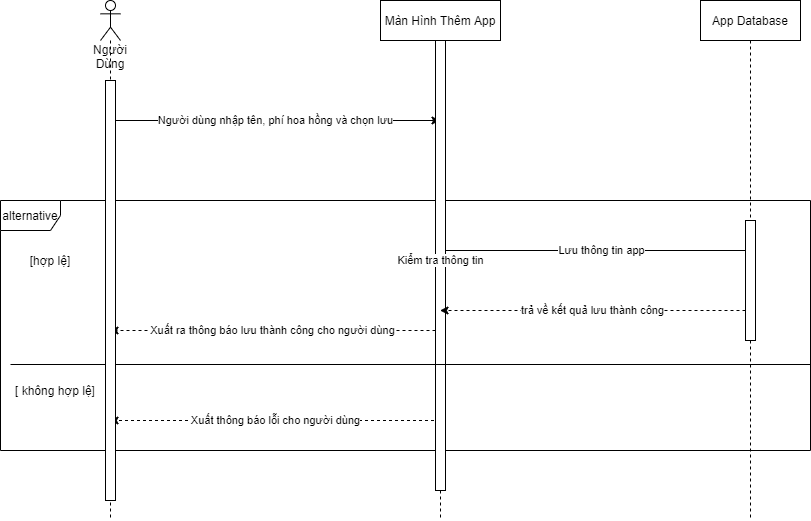

The diagram above was exported from draw.io. Its source (the exported page's mxGraphModel, read from the mxfile embedded in the PNG):
<mxGraphModel dx="782" dy="507" grid="1" gridSize="10" guides="1" tooltips="1" connect="1" arrows="1" fold="1" page="1" pageScale="1" pageWidth="1169" pageHeight="826" background="#ffffff" math="0" shadow="0">
  <root>
    <mxCell id="0" />
    <mxCell id="1" parent="0" />
    <mxCell id="XiwQC8geOflT0IC3q1Iu-56" value="alternative" style="shape=umlFrame;whiteSpace=wrap;html=1;width=60;height=30;" parent="1" vertex="1">
      <mxGeometry x="30" y="320" width="810" height="250" as="geometry" />
    </mxCell>
    <mxCell id="XiwQC8geOflT0IC3q1Iu-49" value="Người dùng nhập tên, phí hoa hồng và chọn lưu" style="edgeStyle=orthogonalEdgeStyle;rounded=0;orthogonalLoop=1;jettySize=auto;html=1;" parent="1" source="XiwQC8geOflT0IC3q1Iu-43" target="XiwQC8geOflT0IC3q1Iu-44" edge="1">
      <mxGeometry relative="1" as="geometry">
        <Array as="points">
          <mxPoint x="300" y="240" />
          <mxPoint x="300" y="240" />
        </Array>
      </mxGeometry>
    </mxCell>
    <mxCell id="XiwQC8geOflT0IC3q1Iu-65" value="Lưu thông tin app" style="edgeStyle=orthogonalEdgeStyle;rounded=0;orthogonalLoop=1;jettySize=auto;html=1;entryX=0.61;entryY=0.164;entryDx=0;entryDy=0;entryPerimeter=0;" parent="1" source="XiwQC8geOflT0IC3q1Iu-44" target="XiwQC8geOflT0IC3q1Iu-64" edge="1">
      <mxGeometry relative="1" as="geometry">
        <Array as="points">
          <mxPoint x="781" y="370" />
        </Array>
      </mxGeometry>
    </mxCell>
    <mxCell id="XiwQC8geOflT0IC3q1Iu-70" value="Xuất thông báo lỗi cho người dùng" style="edgeStyle=orthogonalEdgeStyle;rounded=0;orthogonalLoop=1;jettySize=auto;html=1;dashed=1;" parent="1" source="XiwQC8geOflT0IC3q1Iu-44" target="XiwQC8geOflT0IC3q1Iu-43" edge="1">
      <mxGeometry relative="1" as="geometry">
        <Array as="points">
          <mxPoint x="300" y="540" />
          <mxPoint x="300" y="540" />
        </Array>
      </mxGeometry>
    </mxCell>
    <mxCell id="XiwQC8geOflT0IC3q1Iu-44" value="Màn Hình Thêm App" style="shape=umlLifeline;perimeter=lifelinePerimeter;whiteSpace=wrap;html=1;container=1;collapsible=0;recursiveResize=0;outlineConnect=0;" parent="1" vertex="1">
      <mxGeometry x="410" y="120" width="120" height="520" as="geometry" />
    </mxCell>
    <mxCell id="XiwQC8geOflT0IC3q1Iu-52" value="" style="html=1;points=[];perimeter=orthogonalPerimeter;" parent="XiwQC8geOflT0IC3q1Iu-44" vertex="1">
      <mxGeometry x="55" y="40" width="10" height="450" as="geometry" />
    </mxCell>
    <mxCell id="XiwQC8geOflT0IC3q1Iu-45" value="App Database" style="shape=umlLifeline;perimeter=lifelinePerimeter;whiteSpace=wrap;html=1;container=1;collapsible=0;recursiveResize=0;outlineConnect=0;" parent="1" vertex="1">
      <mxGeometry x="730" y="120" width="100" height="520" as="geometry" />
    </mxCell>
    <mxCell id="XiwQC8geOflT0IC3q1Iu-64" value="" style="html=1;points=[];perimeter=orthogonalPerimeter;" parent="XiwQC8geOflT0IC3q1Iu-45" vertex="1">
      <mxGeometry x="45" y="220" width="10" height="120" as="geometry" />
    </mxCell>
    <mxCell id="XiwQC8geOflT0IC3q1Iu-55" value="Kiểm tra thông tin" style="edgeStyle=orthogonalEdgeStyle;rounded=0;orthogonalLoop=1;jettySize=auto;html=1;" parent="1" source="XiwQC8geOflT0IC3q1Iu-44" target="XiwQC8geOflT0IC3q1Iu-44" edge="1">
      <mxGeometry y="50" relative="1" as="geometry">
        <Array as="points">
          <mxPoint x="510" y="260" />
          <mxPoint x="510" y="290" />
        </Array>
        <mxPoint as="offset" />
      </mxGeometry>
    </mxCell>
    <mxCell id="XiwQC8geOflT0IC3q1Iu-60" value="" style="line;strokeWidth=1;align=left;verticalAlign=middle;spacingTop=-1;spacingLeft=3;spacingRight=3;rotatable=0;labelPosition=right;points=[];portConstraint=eastwest;" parent="1" vertex="1">
      <mxGeometry x="40" y="480" width="800" height="8" as="geometry" />
    </mxCell>
    <mxCell id="XiwQC8geOflT0IC3q1Iu-61" value="[hợp lệ]" style="text;html=1;align=center;verticalAlign=middle;whiteSpace=wrap;rounded=0;" parent="1" vertex="1">
      <mxGeometry x="50" y="370" width="60" height="20" as="geometry" />
    </mxCell>
    <mxCell id="XiwQC8geOflT0IC3q1Iu-66" value="trả về kết quả lưu thành công" style="edgeStyle=orthogonalEdgeStyle;rounded=0;orthogonalLoop=1;jettySize=auto;html=1;dashed=1;" parent="1" source="XiwQC8geOflT0IC3q1Iu-64" target="XiwQC8geOflT0IC3q1Iu-44" edge="1">
      <mxGeometry relative="1" as="geometry">
        <Array as="points">
          <mxPoint x="640" y="430" />
          <mxPoint x="640" y="430" />
        </Array>
      </mxGeometry>
    </mxCell>
    <mxCell id="XiwQC8geOflT0IC3q1Iu-68" value="Xuất ra thông báo lưu thành công cho người dùng" style="edgeStyle=orthogonalEdgeStyle;rounded=0;orthogonalLoop=1;jettySize=auto;html=1;dashed=1;" parent="1" source="XiwQC8geOflT0IC3q1Iu-52" target="XiwQC8geOflT0IC3q1Iu-43" edge="1">
      <mxGeometry relative="1" as="geometry">
        <Array as="points">
          <mxPoint x="300" y="450" />
          <mxPoint x="300" y="450" />
        </Array>
      </mxGeometry>
    </mxCell>
    <mxCell id="XiwQC8geOflT0IC3q1Iu-69" value="[ không hợp lệ]" style="text;html=1;align=center;verticalAlign=middle;whiteSpace=wrap;rounded=0;" parent="1" vertex="1">
      <mxGeometry x="40" y="500" width="90" height="20" as="geometry" />
    </mxCell>
    <mxCell id="XiwQC8geOflT0IC3q1Iu-43" value="Người Dùng" style="shape=umlLifeline;participant=umlActor;perimeter=lifelinePerimeter;whiteSpace=wrap;html=1;container=1;collapsible=0;recursiveResize=0;verticalAlign=top;spacingTop=36;outlineConnect=0;" parent="1" vertex="1">
      <mxGeometry x="130" y="120" width="20" height="520" as="geometry" />
    </mxCell>
    <mxCell id="XiwQC8geOflT0IC3q1Iu-48" value="" style="html=1;points=[];perimeter=orthogonalPerimeter;" parent="XiwQC8geOflT0IC3q1Iu-43" vertex="1">
      <mxGeometry x="5" y="80" width="10" height="420" as="geometry" />
    </mxCell>
  </root>
</mxGraphModel>